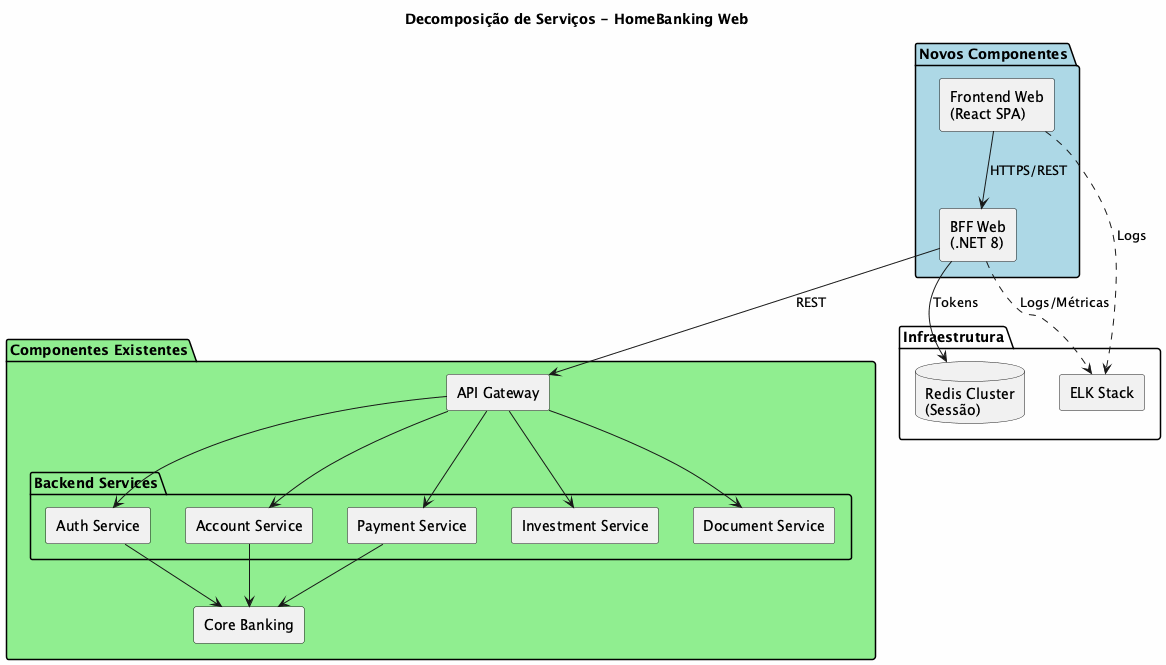

The diagram above was rendered by PlantUML. Its source (embedded in the PNG):
@startuml
skinparam backgroundColor #FEFEFE
skinparam componentStyle rectangle

title Decomposição de Serviços - HomeBanking Web

package "Novos Componentes" #LightBlue {
    [Frontend Web\n(React SPA)] as FE
    [BFF Web\n(.NET 8)] as BFF
}

package "Componentes Existentes" #LightGreen {
    [API Gateway] as APIGW

    package "Backend Services" {
        [Auth Service] as AUTH
        [Account Service] as ACCOUNT
        [Payment Service] as PAYMENT
        [Investment Service] as INVEST
        [Document Service] as DOC
    }

    [Core Banking] as CORE
}

package "Infraestrutura" {
    [ELK Stack] as ELK
    database "Redis Cluster\n(Sessão)" as CACHE
}

FE --> BFF : HTTPS/REST
BFF --> APIGW : REST
BFF --> CACHE : Tokens
APIGW --> AUTH
APIGW --> ACCOUNT
APIGW --> PAYMENT
APIGW --> INVEST
APIGW --> DOC
AUTH --> CORE
ACCOUNT --> CORE
PAYMENT --> CORE

FE ..> ELK : Logs
BFF ..> ELK : Logs/Métricas

@enduml